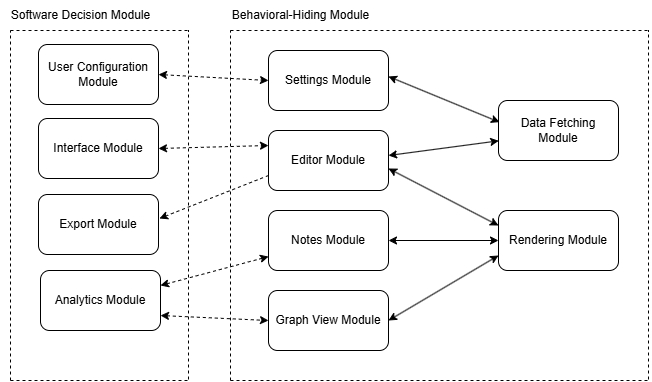

The diagram above was exported from draw.io. Its source (the exported page's mxGraphModel, read from the mxfile embedded in the PNG):
<mxGraphModel dx="989" dy="509" grid="0" gridSize="10" guides="1" tooltips="1" connect="1" arrows="1" fold="1" page="1" pageScale="1" pageWidth="1100" pageHeight="850" math="0" shadow="0">
  <root>
    <mxCell id="0" />
    <mxCell id="1" parent="0" />
    <mxCell id="PxwRlVzEjQPg_1h-T9g9-3" value="Editor&lt;span style=&quot;background-color: transparent; color: light-dark(rgb(0, 0, 0), rgb(255, 255, 255));&quot;&gt;&amp;nbsp;Module&lt;/span&gt;" style="rounded=1;whiteSpace=wrap;html=1;" vertex="1" parent="1">
      <mxGeometry x="418" y="540" width="120" height="60" as="geometry" />
    </mxCell>
    <mxCell id="PxwRlVzEjQPg_1h-T9g9-4" value="Rendering Module" style="rounded=1;whiteSpace=wrap;html=1;" vertex="1" parent="1">
      <mxGeometry x="648" y="620" width="120" height="60" as="geometry" />
    </mxCell>
    <mxCell id="PxwRlVzEjQPg_1h-T9g9-5" value="Data Fetching &lt;br&gt;Module" style="rounded=1;whiteSpace=wrap;html=1;" vertex="1" parent="1">
      <mxGeometry x="648" y="510" width="120" height="60" as="geometry" />
    </mxCell>
    <mxCell id="PxwRlVzEjQPg_1h-T9g9-6" value="Notes Module" style="rounded=1;whiteSpace=wrap;html=1;" vertex="1" parent="1">
      <mxGeometry x="418" y="620" width="120" height="60" as="geometry" />
    </mxCell>
    <mxCell id="PxwRlVzEjQPg_1h-T9g9-11" value="Settings Module" style="rounded=1;whiteSpace=wrap;html=1;" vertex="1" parent="1">
      <mxGeometry x="418" y="460" width="120" height="60" as="geometry" />
    </mxCell>
    <mxCell id="PxwRlVzEjQPg_1h-T9g9-12" value="Graph View Module" style="rounded=1;whiteSpace=wrap;html=1;" vertex="1" parent="1">
      <mxGeometry x="418" y="700" width="120" height="60" as="geometry" />
    </mxCell>
    <mxCell id="PxwRlVzEjQPg_1h-T9g9-17" value="Behavioral-Hiding Module" style="text;html=1;align=center;verticalAlign=middle;resizable=0;points=[];autosize=1;strokeColor=none;fillColor=none;" vertex="1" parent="1">
      <mxGeometry x="370" y="410" width="160" height="30" as="geometry" />
    </mxCell>
    <mxCell id="PxwRlVzEjQPg_1h-T9g9-19" value="" style="endArrow=none;dashed=1;html=1;rounded=0;" edge="1" parent="1">
      <mxGeometry width="50" height="50" relative="1" as="geometry">
        <mxPoint x="380" y="790" as="sourcePoint" />
        <mxPoint x="380" y="440" as="targetPoint" />
      </mxGeometry>
    </mxCell>
    <mxCell id="PxwRlVzEjQPg_1h-T9g9-20" value="" style="endArrow=none;dashed=1;html=1;rounded=0;" edge="1" parent="1">
      <mxGeometry width="50" height="50" relative="1" as="geometry">
        <mxPoint x="798" y="789" as="sourcePoint" />
        <mxPoint x="798" y="440" as="targetPoint" />
      </mxGeometry>
    </mxCell>
    <mxCell id="PxwRlVzEjQPg_1h-T9g9-21" value="" style="endArrow=none;dashed=1;html=1;rounded=0;" edge="1" parent="1">
      <mxGeometry width="50" height="50" relative="1" as="geometry">
        <mxPoint x="380" y="790" as="sourcePoint" />
        <mxPoint x="800" y="790" as="targetPoint" />
      </mxGeometry>
    </mxCell>
    <mxCell id="PxwRlVzEjQPg_1h-T9g9-22" value="" style="endArrow=none;dashed=1;html=1;rounded=0;" edge="1" parent="1">
      <mxGeometry width="50" height="50" relative="1" as="geometry">
        <mxPoint x="380" y="440" as="sourcePoint" />
        <mxPoint x="800" y="440" as="targetPoint" />
      </mxGeometry>
    </mxCell>
    <mxCell id="PxwRlVzEjQPg_1h-T9g9-24" value="" style="endArrow=classic;startArrow=classic;html=1;rounded=0;entryX=0.002;entryY=0.672;entryDx=0;entryDy=0;entryPerimeter=0;" edge="1" parent="1" target="PxwRlVzEjQPg_1h-T9g9-5">
      <mxGeometry width="50" height="50" relative="1" as="geometry">
        <mxPoint x="538" y="565" as="sourcePoint" />
        <mxPoint x="588" y="515" as="targetPoint" />
      </mxGeometry>
    </mxCell>
    <mxCell id="PxwRlVzEjQPg_1h-T9g9-25" value="" style="endArrow=classic;startArrow=classic;html=1;rounded=0;entryX=0.008;entryY=0.361;entryDx=0;entryDy=0;entryPerimeter=0;" edge="1" parent="1" target="PxwRlVzEjQPg_1h-T9g9-5">
      <mxGeometry width="50" height="50" relative="1" as="geometry">
        <mxPoint x="538" y="486" as="sourcePoint" />
        <mxPoint x="637" y="530" as="targetPoint" />
      </mxGeometry>
    </mxCell>
    <mxCell id="PxwRlVzEjQPg_1h-T9g9-26" value="" style="endArrow=classic;startArrow=classic;html=1;rounded=0;entryX=0;entryY=0.25;entryDx=0;entryDy=0;" edge="1" parent="1" target="PxwRlVzEjQPg_1h-T9g9-4">
      <mxGeometry width="50" height="50" relative="1" as="geometry">
        <mxPoint x="538" y="578" as="sourcePoint" />
        <mxPoint x="637" y="562" as="targetPoint" />
      </mxGeometry>
    </mxCell>
    <mxCell id="PxwRlVzEjQPg_1h-T9g9-27" value="" style="endArrow=classic;startArrow=classic;html=1;rounded=0;entryX=0;entryY=0.5;entryDx=0;entryDy=0;exitX=1;exitY=0.5;exitDx=0;exitDy=0;" edge="1" parent="1" source="PxwRlVzEjQPg_1h-T9g9-6" target="PxwRlVzEjQPg_1h-T9g9-4">
      <mxGeometry width="50" height="50" relative="1" as="geometry">
        <mxPoint x="538" y="646" as="sourcePoint" />
        <mxPoint x="637" y="630" as="targetPoint" />
      </mxGeometry>
    </mxCell>
    <mxCell id="PxwRlVzEjQPg_1h-T9g9-28" value="" style="endArrow=classic;startArrow=classic;html=1;rounded=0;entryX=0;entryY=0.75;entryDx=0;entryDy=0;exitX=1;exitY=0.5;exitDx=0;exitDy=0;" edge="1" parent="1" source="PxwRlVzEjQPg_1h-T9g9-12" target="PxwRlVzEjQPg_1h-T9g9-4">
      <mxGeometry width="50" height="50" relative="1" as="geometry">
        <mxPoint x="538" y="736" as="sourcePoint" />
        <mxPoint x="637" y="720" as="targetPoint" />
      </mxGeometry>
    </mxCell>
    <mxCell id="PxwRlVzEjQPg_1h-T9g9-45" value="User Configuration Module" style="rounded=1;whiteSpace=wrap;html=1;" vertex="1" parent="1">
      <mxGeometry x="188" y="454" width="120" height="60" as="geometry" />
    </mxCell>
    <mxCell id="PxwRlVzEjQPg_1h-T9g9-48" value="Analytics Module" style="rounded=1;whiteSpace=wrap;html=1;" vertex="1" parent="1">
      <mxGeometry x="190" y="680" width="120" height="60" as="geometry" />
    </mxCell>
    <mxCell id="PxwRlVzEjQPg_1h-T9g9-49" value="Interface Module" style="rounded=1;whiteSpace=wrap;html=1;" vertex="1" parent="1">
      <mxGeometry x="188" y="528" width="120" height="60" as="geometry" />
    </mxCell>
    <mxCell id="PxwRlVzEjQPg_1h-T9g9-50" value="Export Module" style="rounded=1;whiteSpace=wrap;html=1;" vertex="1" parent="1">
      <mxGeometry x="188" y="604" width="120" height="60" as="geometry" />
    </mxCell>
    <mxCell id="PxwRlVzEjQPg_1h-T9g9-51" value="Software Decision Module" style="text;html=1;align=center;verticalAlign=middle;resizable=0;points=[];autosize=1;strokeColor=none;fillColor=none;" vertex="1" parent="1">
      <mxGeometry x="150" y="410" width="160" height="30" as="geometry" />
    </mxCell>
    <mxCell id="PxwRlVzEjQPg_1h-T9g9-52" value="" style="endArrow=none;dashed=1;html=1;rounded=0;" edge="1" parent="1">
      <mxGeometry width="50" height="50" relative="1" as="geometry">
        <mxPoint x="160" y="790" as="sourcePoint" />
        <mxPoint x="160" y="440" as="targetPoint" />
      </mxGeometry>
    </mxCell>
    <mxCell id="PxwRlVzEjQPg_1h-T9g9-53" value="" style="endArrow=none;dashed=1;html=1;rounded=0;" edge="1" parent="1">
      <mxGeometry width="50" height="50" relative="1" as="geometry">
        <mxPoint x="338" y="789" as="sourcePoint" />
        <mxPoint x="338" y="440" as="targetPoint" />
      </mxGeometry>
    </mxCell>
    <mxCell id="PxwRlVzEjQPg_1h-T9g9-54" value="" style="endArrow=none;dashed=1;html=1;rounded=0;" edge="1" parent="1">
      <mxGeometry width="50" height="50" relative="1" as="geometry">
        <mxPoint x="160" y="790" as="sourcePoint" />
        <mxPoint x="340" y="790" as="targetPoint" />
      </mxGeometry>
    </mxCell>
    <mxCell id="PxwRlVzEjQPg_1h-T9g9-55" value="" style="endArrow=none;dashed=1;html=1;rounded=0;" edge="1" parent="1">
      <mxGeometry width="50" height="50" relative="1" as="geometry">
        <mxPoint x="160" y="440" as="sourcePoint" />
        <mxPoint x="340" y="440" as="targetPoint" />
      </mxGeometry>
    </mxCell>
    <mxCell id="PxwRlVzEjQPg_1h-T9g9-62" value="" style="endArrow=classic;startArrow=classic;html=1;rounded=0;entryX=0;entryY=0.5;entryDx=0;entryDy=0;dashed=1;exitX=1;exitY=0.5;exitDx=0;exitDy=0;" edge="1" parent="1" source="PxwRlVzEjQPg_1h-T9g9-45" target="PxwRlVzEjQPg_1h-T9g9-11">
      <mxGeometry width="50" height="50" relative="1" as="geometry">
        <mxPoint x="308" y="492" as="sourcePoint" />
        <mxPoint x="358" y="442" as="targetPoint" />
      </mxGeometry>
    </mxCell>
    <mxCell id="PxwRlVzEjQPg_1h-T9g9-64" value="" style="endArrow=classic;startArrow=classic;html=1;rounded=0;entryX=0;entryY=0.25;entryDx=0;entryDy=0;exitX=1;exitY=0.5;exitDx=0;exitDy=0;dashed=1;" edge="1" parent="1" source="PxwRlVzEjQPg_1h-T9g9-49" target="PxwRlVzEjQPg_1h-T9g9-3">
      <mxGeometry width="50" height="50" relative="1" as="geometry">
        <mxPoint x="308" y="572" as="sourcePoint" />
        <mxPoint x="358" y="522" as="targetPoint" />
      </mxGeometry>
    </mxCell>
    <mxCell id="PxwRlVzEjQPg_1h-T9g9-65" value="" style="endArrow=classic;startArrow=classic;html=1;rounded=0;exitX=1;exitY=0.25;exitDx=0;exitDy=0;dashed=1;" edge="1" parent="1" source="PxwRlVzEjQPg_1h-T9g9-48" target="PxwRlVzEjQPg_1h-T9g9-6">
      <mxGeometry width="50" height="50" relative="1" as="geometry">
        <mxPoint x="308" y="650" as="sourcePoint" />
        <mxPoint x="358" y="600" as="targetPoint" />
      </mxGeometry>
    </mxCell>
    <mxCell id="PxwRlVzEjQPg_1h-T9g9-66" value="" style="endArrow=classic;startArrow=classic;html=1;rounded=0;entryX=0;entryY=0.5;entryDx=0;entryDy=0;exitX=1;exitY=0.75;exitDx=0;exitDy=0;dashed=1;" edge="1" parent="1" source="PxwRlVzEjQPg_1h-T9g9-48" target="PxwRlVzEjQPg_1h-T9g9-12">
      <mxGeometry width="50" height="50" relative="1" as="geometry">
        <mxPoint x="308" y="665" as="sourcePoint" />
        <mxPoint x="418" y="665" as="targetPoint" />
      </mxGeometry>
    </mxCell>
    <mxCell id="PxwRlVzEjQPg_1h-T9g9-67" value="" style="endArrow=none;startArrow=classic;html=1;rounded=0;exitX=1.008;exitY=0.4;exitDx=0;exitDy=0;dashed=1;entryX=0;entryY=0.75;entryDx=0;entryDy=0;exitPerimeter=0;endFill=0;" edge="1" parent="1" source="PxwRlVzEjQPg_1h-T9g9-50" target="PxwRlVzEjQPg_1h-T9g9-3">
      <mxGeometry width="50" height="50" relative="1" as="geometry">
        <mxPoint x="308" y="639" as="sourcePoint" />
        <mxPoint x="416" y="610" as="targetPoint" />
      </mxGeometry>
    </mxCell>
  </root>
</mxGraphModel>